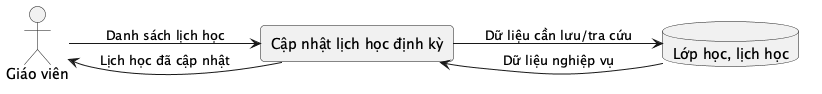

The diagram above was rendered by PlantUML. Its source (embedded in the PNG):
@startuml
left to right direction
skinparam rectangle {
  RoundCorner 8
}
actor "Giáo viên" as Actor
rectangle "Cập nhật lịch học định kỳ" as Process
database "Lớp học, lịch học" as Store
Actor --> Process : Danh sách lịch học
Process --> Store : Dữ liệu cần lưu/tra cứu
Store --> Process : Dữ liệu nghiệp vụ
Process --> Actor : Lịch học đã cập nhật
@enduml